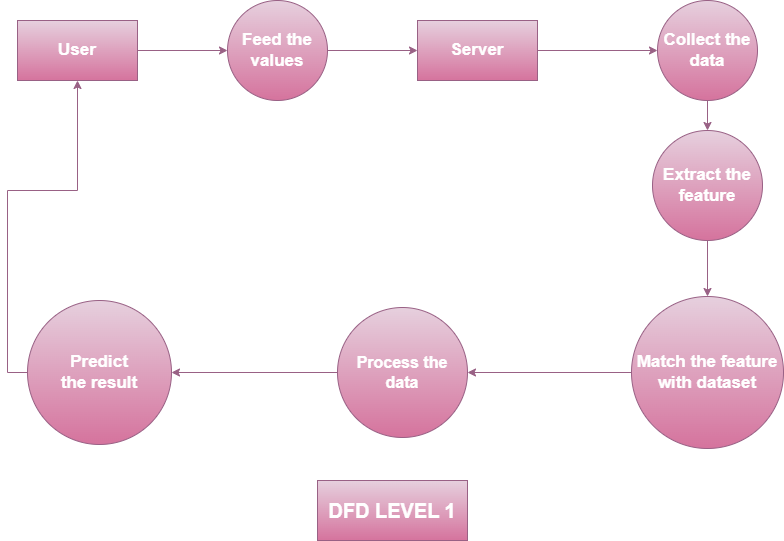

The diagram above was exported from draw.io. Its source (the exported page's mxGraphModel, read from the mxfile embedded in the PNG):
<mxGraphModel dx="1858" dy="943" grid="1" gridSize="10" guides="1" tooltips="1" connect="1" arrows="1" fold="1" page="1" pageScale="1" pageWidth="1169" pageHeight="827" math="0" shadow="0">
  <root>
    <mxCell id="0" />
    <mxCell id="1" parent="0" />
    <mxCell id="HZZSkuFkBwHyGMggfHY2-11" style="edgeStyle=orthogonalEdgeStyle;rounded=0;orthogonalLoop=1;jettySize=auto;html=1;entryX=0;entryY=0.5;entryDx=0;entryDy=0;fillColor=#e6d0de;strokeColor=#996185;gradientColor=#d5739d;fontColor=#FFFFFF;" edge="1" parent="1" source="HZZSkuFkBwHyGMggfHY2-1" target="HZZSkuFkBwHyGMggfHY2-2">
      <mxGeometry relative="1" as="geometry" />
    </mxCell>
    <mxCell id="HZZSkuFkBwHyGMggfHY2-1" value="&lt;font style=&quot;font-size: 17px;&quot;&gt;&lt;b&gt;User&lt;/b&gt;&lt;/font&gt;" style="rounded=0;whiteSpace=wrap;html=1;fillColor=#e6d0de;strokeColor=#996185;gradientColor=#d5739d;fontColor=#FFFFFF;" vertex="1" parent="1">
      <mxGeometry x="80" y="70" width="120" height="60" as="geometry" />
    </mxCell>
    <mxCell id="HZZSkuFkBwHyGMggfHY2-12" style="edgeStyle=orthogonalEdgeStyle;rounded=0;orthogonalLoop=1;jettySize=auto;html=1;entryX=0;entryY=0.5;entryDx=0;entryDy=0;fillColor=#e6d0de;strokeColor=#996185;gradientColor=#d5739d;fontColor=#FFFFFF;" edge="1" parent="1" source="HZZSkuFkBwHyGMggfHY2-2" target="HZZSkuFkBwHyGMggfHY2-3">
      <mxGeometry relative="1" as="geometry" />
    </mxCell>
    <mxCell id="HZZSkuFkBwHyGMggfHY2-2" value="&lt;font style=&quot;font-size: 17px;&quot;&gt;&lt;b&gt;Feed the values&lt;/b&gt;&lt;/font&gt;" style="ellipse;whiteSpace=wrap;html=1;aspect=fixed;fillColor=#e6d0de;strokeColor=#996185;gradientColor=#d5739d;fontColor=#FFFFFF;" vertex="1" parent="1">
      <mxGeometry x="290" y="50" width="100" height="100" as="geometry" />
    </mxCell>
    <mxCell id="HZZSkuFkBwHyGMggfHY2-13" style="edgeStyle=orthogonalEdgeStyle;rounded=0;orthogonalLoop=1;jettySize=auto;html=1;fillColor=#e6d0de;strokeColor=#996185;gradientColor=#d5739d;fontColor=#FFFFFF;" edge="1" parent="1" source="HZZSkuFkBwHyGMggfHY2-3" target="HZZSkuFkBwHyGMggfHY2-7">
      <mxGeometry relative="1" as="geometry" />
    </mxCell>
    <mxCell id="HZZSkuFkBwHyGMggfHY2-3" value="&lt;font style=&quot;font-size: 17px;&quot;&gt;&lt;b&gt;Server&lt;/b&gt;&lt;/font&gt;" style="rounded=0;whiteSpace=wrap;html=1;fillColor=#e6d0de;strokeColor=#996185;gradientColor=#d5739d;fontColor=#FFFFFF;" vertex="1" parent="1">
      <mxGeometry x="480" y="70" width="120" height="60" as="geometry" />
    </mxCell>
    <mxCell id="HZZSkuFkBwHyGMggfHY2-16" style="edgeStyle=orthogonalEdgeStyle;rounded=0;orthogonalLoop=1;jettySize=auto;html=1;entryX=1;entryY=0.5;entryDx=0;entryDy=0;fillColor=#e6d0de;strokeColor=#996185;gradientColor=#d5739d;fontColor=#FFFFFF;" edge="1" parent="1" source="HZZSkuFkBwHyGMggfHY2-5" target="HZZSkuFkBwHyGMggfHY2-9">
      <mxGeometry relative="1" as="geometry">
        <mxPoint x="604.000000000003" y="422" as="targetPoint" />
      </mxGeometry>
    </mxCell>
    <mxCell id="HZZSkuFkBwHyGMggfHY2-5" value="&lt;font style=&quot;font-size: 17px;&quot;&gt;&lt;b&gt;Match the feature with dataset&lt;/b&gt;&lt;/font&gt;" style="ellipse;whiteSpace=wrap;html=1;aspect=fixed;fillColor=#e6d0de;strokeColor=#996185;gradientColor=#d5739d;fontColor=#FFFFFF;" vertex="1" parent="1">
      <mxGeometry x="694" y="346" width="152" height="152" as="geometry" />
    </mxCell>
    <mxCell id="HZZSkuFkBwHyGMggfHY2-15" style="edgeStyle=orthogonalEdgeStyle;rounded=0;orthogonalLoop=1;jettySize=auto;html=1;entryX=0.5;entryY=0;entryDx=0;entryDy=0;fillColor=#e6d0de;strokeColor=#996185;gradientColor=#d5739d;fontColor=#FFFFFF;" edge="1" parent="1" source="HZZSkuFkBwHyGMggfHY2-6" target="HZZSkuFkBwHyGMggfHY2-5">
      <mxGeometry relative="1" as="geometry" />
    </mxCell>
    <mxCell id="HZZSkuFkBwHyGMggfHY2-6" value="&lt;font style=&quot;font-size: 17px;&quot;&gt;&lt;b&gt;Extract the feature&lt;/b&gt;&lt;/font&gt;" style="ellipse;whiteSpace=wrap;html=1;aspect=fixed;fillColor=#e6d0de;strokeColor=#996185;gradientColor=#d5739d;fontColor=#FFFFFF;" vertex="1" parent="1">
      <mxGeometry x="715" y="180" width="110" height="110" as="geometry" />
    </mxCell>
    <mxCell id="HZZSkuFkBwHyGMggfHY2-14" style="edgeStyle=orthogonalEdgeStyle;rounded=0;orthogonalLoop=1;jettySize=auto;html=1;entryX=0.5;entryY=0;entryDx=0;entryDy=0;fillColor=#e6d0de;strokeColor=#996185;gradientColor=#d5739d;fontColor=#FFFFFF;" edge="1" parent="1" source="HZZSkuFkBwHyGMggfHY2-7" target="HZZSkuFkBwHyGMggfHY2-6">
      <mxGeometry relative="1" as="geometry">
        <mxPoint x="810" y="180" as="targetPoint" />
      </mxGeometry>
    </mxCell>
    <mxCell id="HZZSkuFkBwHyGMggfHY2-7" value="&lt;font style=&quot;font-size: 17px;&quot;&gt;&lt;b&gt;Collect the data&lt;/b&gt;&lt;/font&gt;" style="ellipse;whiteSpace=wrap;html=1;aspect=fixed;fillColor=#e6d0de;strokeColor=#996185;gradientColor=#d5739d;fontColor=#FFFFFF;" vertex="1" parent="1">
      <mxGeometry x="720" y="50" width="100" height="100" as="geometry" />
    </mxCell>
    <mxCell id="HZZSkuFkBwHyGMggfHY2-18" style="edgeStyle=orthogonalEdgeStyle;rounded=0;orthogonalLoop=1;jettySize=auto;html=1;fillColor=#e6d0de;strokeColor=#996185;gradientColor=#d5739d;fontColor=#FFFFFF;" edge="1" parent="1" source="HZZSkuFkBwHyGMggfHY2-9" target="HZZSkuFkBwHyGMggfHY2-10">
      <mxGeometry relative="1" as="geometry" />
    </mxCell>
    <mxCell id="HZZSkuFkBwHyGMggfHY2-9" value="&lt;font size=&quot;1&quot; style=&quot;&quot;&gt;&lt;b style=&quot;font-size: 16px;&quot;&gt;Process the data&lt;/b&gt;&lt;/font&gt;" style="ellipse;whiteSpace=wrap;html=1;aspect=fixed;fillColor=#e6d0de;strokeColor=#996185;gradientColor=#d5739d;fontColor=#FFFFFF;" vertex="1" parent="1">
      <mxGeometry x="400" y="357" width="130" height="130" as="geometry" />
    </mxCell>
    <mxCell id="HZZSkuFkBwHyGMggfHY2-19" style="edgeStyle=orthogonalEdgeStyle;rounded=0;orthogonalLoop=1;jettySize=auto;html=1;exitX=0;exitY=0.5;exitDx=0;exitDy=0;entryX=0.5;entryY=1;entryDx=0;entryDy=0;fillColor=#e6d0de;strokeColor=#996185;gradientColor=#d5739d;fontColor=#FFFFFF;" edge="1" parent="1" source="HZZSkuFkBwHyGMggfHY2-10" target="HZZSkuFkBwHyGMggfHY2-1">
      <mxGeometry relative="1" as="geometry" />
    </mxCell>
    <mxCell id="HZZSkuFkBwHyGMggfHY2-10" value="&lt;font style=&quot;font-size: 17px;&quot;&gt;&lt;b&gt;Predict &lt;br&gt;the result&lt;/b&gt;&lt;/font&gt;" style="ellipse;whiteSpace=wrap;html=1;aspect=fixed;fillColor=#e6d0de;strokeColor=#996185;gradientColor=#d5739d;fontColor=#FFFFFF;" vertex="1" parent="1">
      <mxGeometry x="90" y="350" width="144" height="144" as="geometry" />
    </mxCell>
    <mxCell id="HZZSkuFkBwHyGMggfHY2-21" value="&lt;font style=&quot;font-size: 20px;&quot;&gt;&lt;b&gt;DFD LEVEL 1&lt;/b&gt;&lt;/font&gt;" style="whiteSpace=wrap;html=1;fillColor=#e6d0de;strokeColor=#996185;gradientColor=#d5739d;fontColor=#FFFFFF;" vertex="1" parent="1">
      <mxGeometry x="380" y="530" width="150" height="60" as="geometry" />
    </mxCell>
  </root>
</mxGraphModel>